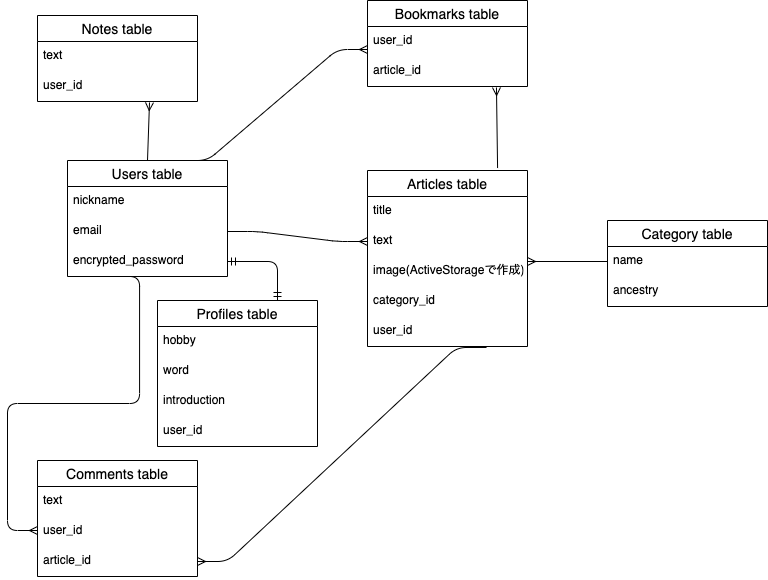

The diagram above was exported from draw.io. Its source (the exported page's mxGraphModel, read from the mxfile embedded in the PNG):
<mxGraphModel dx="812" dy="526" grid="1" gridSize="10" guides="1" tooltips="1" connect="1" arrows="1" fold="1" page="1" pageScale="1" pageWidth="827" pageHeight="1169" math="0" shadow="0">
  <root>
    <mxCell id="0" />
    <mxCell id="1" parent="0" />
    <mxCell id="2" value="Users table" style="swimlane;fontStyle=0;childLayout=stackLayout;horizontal=1;startSize=26;horizontalStack=0;resizeParent=1;resizeParentMax=0;resizeLast=0;collapsible=1;marginBottom=0;align=center;fontSize=14;" parent="1" vertex="1">
      <mxGeometry x="90" y="190" width="160" height="116" as="geometry" />
    </mxCell>
    <mxCell id="4" value="nickname" style="text;strokeColor=none;fillColor=none;spacingLeft=4;spacingRight=4;overflow=hidden;rotatable=0;points=[[0,0.5],[1,0.5]];portConstraint=eastwest;fontSize=12;" parent="2" vertex="1">
      <mxGeometry y="26" width="160" height="30" as="geometry" />
    </mxCell>
    <mxCell id="5" value="email" style="text;strokeColor=none;fillColor=none;spacingLeft=4;spacingRight=4;overflow=hidden;rotatable=0;points=[[0,0.5],[1,0.5]];portConstraint=eastwest;fontSize=12;" parent="2" vertex="1">
      <mxGeometry y="56" width="160" height="30" as="geometry" />
    </mxCell>
    <mxCell id="6" value="encrypted_password" style="text;strokeColor=none;fillColor=none;spacingLeft=4;spacingRight=4;overflow=hidden;rotatable=0;points=[[0,0.5],[1,0.5]];portConstraint=eastwest;fontSize=12;" parent="2" vertex="1">
      <mxGeometry y="86" width="160" height="30" as="geometry" />
    </mxCell>
    <mxCell id="13" value="Comments table" style="swimlane;fontStyle=0;childLayout=stackLayout;horizontal=1;startSize=26;horizontalStack=0;resizeParent=1;resizeParentMax=0;resizeLast=0;collapsible=1;marginBottom=0;align=center;fontSize=14;" parent="1" vertex="1">
      <mxGeometry x="60" y="490" width="160" height="116" as="geometry" />
    </mxCell>
    <mxCell id="15" value="text" style="text;strokeColor=none;fillColor=none;spacingLeft=4;spacingRight=4;overflow=hidden;rotatable=0;points=[[0,0.5],[1,0.5]];portConstraint=eastwest;fontSize=12;" parent="13" vertex="1">
      <mxGeometry y="26" width="160" height="30" as="geometry" />
    </mxCell>
    <mxCell id="17" value="user_id" style="text;strokeColor=none;fillColor=none;spacingLeft=4;spacingRight=4;overflow=hidden;rotatable=0;points=[[0,0.5],[1,0.5]];portConstraint=eastwest;fontSize=12;" parent="13" vertex="1">
      <mxGeometry y="56" width="160" height="30" as="geometry" />
    </mxCell>
    <mxCell id="18" value="article_id" style="text;strokeColor=none;fillColor=none;spacingLeft=4;spacingRight=4;overflow=hidden;rotatable=0;points=[[0,0.5],[1,0.5]];portConstraint=eastwest;fontSize=12;" parent="13" vertex="1">
      <mxGeometry y="86" width="160" height="30" as="geometry" />
    </mxCell>
    <mxCell id="7" value="Articles table" style="swimlane;fontStyle=0;childLayout=stackLayout;horizontal=1;startSize=26;horizontalStack=0;resizeParent=1;resizeParentMax=0;resizeLast=0;collapsible=1;marginBottom=0;align=center;fontSize=14;" parent="1" vertex="1">
      <mxGeometry x="390" y="200" width="160" height="176" as="geometry" />
    </mxCell>
    <mxCell id="8" value="title" style="text;strokeColor=none;fillColor=none;spacingLeft=4;spacingRight=4;overflow=hidden;rotatable=0;points=[[0,0.5],[1,0.5]];portConstraint=eastwest;fontSize=12;" parent="7" vertex="1">
      <mxGeometry y="26" width="160" height="30" as="geometry" />
    </mxCell>
    <mxCell id="10" value="text" style="text;strokeColor=none;fillColor=none;spacingLeft=4;spacingRight=4;overflow=hidden;rotatable=0;points=[[0,0.5],[1,0.5]];portConstraint=eastwest;fontSize=12;" parent="7" vertex="1">
      <mxGeometry y="56" width="160" height="30" as="geometry" />
    </mxCell>
    <mxCell id="11" value="image(ActiveStorageで作成)" style="text;strokeColor=none;fillColor=none;spacingLeft=4;spacingRight=4;overflow=hidden;rotatable=0;points=[[0,0.5],[1,0.5]];portConstraint=eastwest;fontSize=12;" parent="7" vertex="1">
      <mxGeometry y="86" width="160" height="30" as="geometry" />
    </mxCell>
    <mxCell id="12" value="category_id" style="text;strokeColor=none;fillColor=none;spacingLeft=4;spacingRight=4;overflow=hidden;rotatable=0;points=[[0,0.5],[1,0.5]];portConstraint=eastwest;fontSize=12;" parent="7" vertex="1">
      <mxGeometry y="116" width="160" height="30" as="geometry" />
    </mxCell>
    <mxCell id="43" value="user_id" style="text;strokeColor=none;fillColor=none;spacingLeft=4;spacingRight=4;overflow=hidden;rotatable=0;points=[[0,0.5],[1,0.5]];portConstraint=eastwest;fontSize=12;" parent="7" vertex="1">
      <mxGeometry y="146" width="160" height="30" as="geometry" />
    </mxCell>
    <mxCell id="27" value="Notes table" style="swimlane;fontStyle=0;childLayout=stackLayout;horizontal=1;startSize=26;horizontalStack=0;resizeParent=1;resizeParentMax=0;resizeLast=0;collapsible=1;marginBottom=0;align=center;fontSize=14;" parent="1" vertex="1">
      <mxGeometry x="60" y="45" width="160" height="86" as="geometry" />
    </mxCell>
    <mxCell id="29" value="text" style="text;strokeColor=none;fillColor=none;spacingLeft=4;spacingRight=4;overflow=hidden;rotatable=0;points=[[0,0.5],[1,0.5]];portConstraint=eastwest;fontSize=12;" parent="27" vertex="1">
      <mxGeometry y="26" width="160" height="30" as="geometry" />
    </mxCell>
    <mxCell id="41" value="user_id" style="text;strokeColor=none;fillColor=none;spacingLeft=4;spacingRight=4;overflow=hidden;rotatable=0;points=[[0,0.5],[1,0.5]];portConstraint=eastwest;fontSize=12;" parent="27" vertex="1">
      <mxGeometry y="56" width="160" height="30" as="geometry" />
    </mxCell>
    <mxCell id="31" value="Bookmarks table" style="swimlane;fontStyle=0;childLayout=stackLayout;horizontal=1;startSize=26;horizontalStack=0;resizeParent=1;resizeParentMax=0;resizeLast=0;collapsible=1;marginBottom=0;align=center;fontSize=14;" parent="1" vertex="1">
      <mxGeometry x="390" y="30" width="160" height="86" as="geometry" />
    </mxCell>
    <mxCell id="32" value="user_id" style="text;strokeColor=none;fillColor=none;spacingLeft=4;spacingRight=4;overflow=hidden;rotatable=0;points=[[0,0.5],[1,0.5]];portConstraint=eastwest;fontSize=12;" parent="31" vertex="1">
      <mxGeometry y="26" width="160" height="30" as="geometry" />
    </mxCell>
    <mxCell id="33" value="article_id" style="text;strokeColor=none;fillColor=none;spacingLeft=4;spacingRight=4;overflow=hidden;rotatable=0;points=[[0,0.5],[1,0.5]];portConstraint=eastwest;fontSize=12;" parent="31" vertex="1">
      <mxGeometry y="56" width="160" height="30" as="geometry" />
    </mxCell>
    <mxCell id="35" value="" style="edgeStyle=entityRelationEdgeStyle;fontSize=12;html=1;endArrow=ERmany;exitX=1;exitY=0.5;exitDx=0;exitDy=0;entryX=0;entryY=0.5;entryDx=0;entryDy=0;" parent="1" source="5" target="10" edge="1">
      <mxGeometry width="100" height="100" relative="1" as="geometry">
        <mxPoint x="360" y="310" as="sourcePoint" />
        <mxPoint x="460" y="210" as="targetPoint" />
      </mxGeometry>
    </mxCell>
    <mxCell id="19" value="Category table" style="swimlane;fontStyle=0;childLayout=stackLayout;horizontal=1;startSize=26;horizontalStack=0;resizeParent=1;resizeParentMax=0;resizeLast=0;collapsible=1;marginBottom=0;align=center;fontSize=14;" parent="1" vertex="1">
      <mxGeometry x="630" y="250" width="160" height="86" as="geometry" />
    </mxCell>
    <mxCell id="21" value="name" style="text;strokeColor=none;fillColor=none;spacingLeft=4;spacingRight=4;overflow=hidden;rotatable=0;points=[[0,0.5],[1,0.5]];portConstraint=eastwest;fontSize=12;" parent="19" vertex="1">
      <mxGeometry y="26" width="160" height="30" as="geometry" />
    </mxCell>
    <mxCell id="22" value="ancestry" style="text;strokeColor=none;fillColor=none;spacingLeft=4;spacingRight=4;overflow=hidden;rotatable=0;points=[[0,0.5],[1,0.5]];portConstraint=eastwest;fontSize=12;" parent="19" vertex="1">
      <mxGeometry y="56" width="160" height="30" as="geometry" />
    </mxCell>
    <mxCell id="36" value="" style="edgeStyle=entityRelationEdgeStyle;fontSize=12;html=1;endArrow=ERmany;exitX=0.744;exitY=1.033;exitDx=0;exitDy=0;exitPerimeter=0;" parent="1" source="43" target="18" edge="1">
      <mxGeometry width="100" height="100" relative="1" as="geometry">
        <mxPoint x="570" y="410" as="sourcePoint" />
        <mxPoint x="730" y="500" as="targetPoint" />
      </mxGeometry>
    </mxCell>
    <mxCell id="37" value="" style="edgeStyle=entityRelationEdgeStyle;fontSize=12;html=1;endArrow=ERmany;exitX=0.263;exitY=1;exitDx=0;exitDy=0;exitPerimeter=0;" parent="1" source="6" edge="1">
      <mxGeometry width="100" height="100" relative="1" as="geometry">
        <mxPoint x="360" y="380" as="sourcePoint" />
        <mxPoint x="60" y="560" as="targetPoint" />
      </mxGeometry>
    </mxCell>
    <mxCell id="38" value="" style="edgeStyle=orthogonalEdgeStyle;fontSize=12;html=1;endArrow=ERmany;exitX=0;exitY=0.5;exitDx=0;exitDy=0;" parent="1" source="21" edge="1">
      <mxGeometry width="100" height="100" relative="1" as="geometry">
        <mxPoint x="570" y="70" as="sourcePoint" />
        <mxPoint x="550" y="291" as="targetPoint" />
      </mxGeometry>
    </mxCell>
    <mxCell id="39" value="" style="fontSize=12;html=1;endArrow=ERmany;entryX=0.7;entryY=1.033;entryDx=0;entryDy=0;entryPerimeter=0;exitX=0.5;exitY=0;exitDx=0;exitDy=0;" parent="1" source="2" target="41" edge="1">
      <mxGeometry width="100" height="100" relative="1" as="geometry">
        <mxPoint x="151" y="186" as="sourcePoint" />
        <mxPoint x="540" y="140" as="targetPoint" />
      </mxGeometry>
    </mxCell>
    <mxCell id="40" value="" style="fontSize=12;html=1;endArrow=ERmany;exitX=0.813;exitY=-0.014;exitDx=0;exitDy=0;entryX=0.806;entryY=1.033;entryDx=0;entryDy=0;entryPerimeter=0;exitPerimeter=0;" parent="1" source="7" target="33" edge="1">
      <mxGeometry width="100" height="100" relative="1" as="geometry">
        <mxPoint x="498" y="190" as="sourcePoint" />
        <mxPoint x="510" y="120" as="targetPoint" />
      </mxGeometry>
    </mxCell>
    <mxCell id="42" value="" style="edgeStyle=entityRelationEdgeStyle;fontSize=12;html=1;endArrow=ERmany;" parent="1" edge="1">
      <mxGeometry width="100" height="100" relative="1" as="geometry">
        <mxPoint x="200" y="190" as="sourcePoint" />
        <mxPoint x="390" y="79" as="targetPoint" />
      </mxGeometry>
    </mxCell>
    <mxCell id="44" value="Profiles table" style="swimlane;fontStyle=0;childLayout=stackLayout;horizontal=1;startSize=26;horizontalStack=0;resizeParent=1;resizeParentMax=0;resizeLast=0;collapsible=1;marginBottom=0;align=center;fontSize=14;" vertex="1" parent="1">
      <mxGeometry x="180" y="330" width="160" height="146" as="geometry" />
    </mxCell>
    <mxCell id="46" value="hobby" style="text;strokeColor=none;fillColor=none;spacingLeft=4;spacingRight=4;overflow=hidden;rotatable=0;points=[[0,0.5],[1,0.5]];portConstraint=eastwest;fontSize=12;" vertex="1" parent="44">
      <mxGeometry y="26" width="160" height="30" as="geometry" />
    </mxCell>
    <mxCell id="47" value="word" style="text;strokeColor=none;fillColor=none;spacingLeft=4;spacingRight=4;overflow=hidden;rotatable=0;points=[[0,0.5],[1,0.5]];portConstraint=eastwest;fontSize=12;" vertex="1" parent="44">
      <mxGeometry y="56" width="160" height="30" as="geometry" />
    </mxCell>
    <mxCell id="48" value="introduction" style="text;strokeColor=none;fillColor=none;spacingLeft=4;spacingRight=4;overflow=hidden;rotatable=0;points=[[0,0.5],[1,0.5]];portConstraint=eastwest;fontSize=12;" vertex="1" parent="44">
      <mxGeometry y="86" width="160" height="30" as="geometry" />
    </mxCell>
    <mxCell id="50" value="user_id" style="text;strokeColor=none;fillColor=none;spacingLeft=4;spacingRight=4;overflow=hidden;rotatable=0;points=[[0,0.5],[1,0.5]];portConstraint=eastwest;fontSize=12;" vertex="1" parent="44">
      <mxGeometry y="116" width="160" height="30" as="geometry" />
    </mxCell>
    <mxCell id="49" value="" style="edgeStyle=elbowEdgeStyle;fontSize=12;html=1;endArrow=ERmandOne;startArrow=ERmandOne;entryX=1;entryY=0.5;entryDx=0;entryDy=0;elbow=vertical;" edge="1" parent="1" target="6">
      <mxGeometry width="100" height="100" relative="1" as="geometry">
        <mxPoint x="300" y="330" as="sourcePoint" />
        <mxPoint x="460" y="240" as="targetPoint" />
        <Array as="points">
          <mxPoint x="290" y="291" />
        </Array>
      </mxGeometry>
    </mxCell>
  </root>
</mxGraphModel>